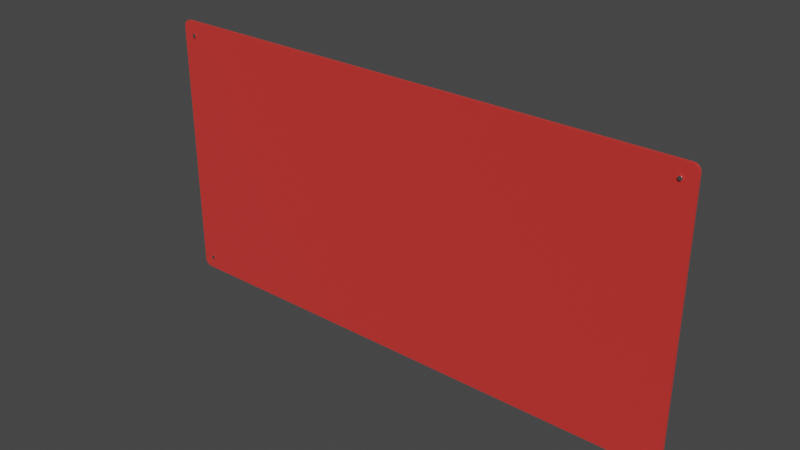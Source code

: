 # Source: display_board.blend  (saved by Blender 3.0.42; exported with 4.5.12 LTS)
import bpy
from mathutils import Matrix  # noqa: F401  (used for matrix-valued properties, if any)

bpy.ops.wm.read_factory_settings(use_empty=True)
scene = bpy.context.scene
scene.name = 'Scene'

# ---- collections
col_collection = bpy.data.collections.new('Collection'); scene.collection.children.link(col_collection)

# ---- materials (node trees are filled in below, after node groups)
mat_display_board = bpy.data.materials.new('display_board')
mat_display_board.use_transparent_shadow = False
mat_matal_screw = bpy.data.materials.new('matal_screw')
mat_matal_screw.use_transparent_shadow = False

# ---- material node trees
mat_display_board.use_nodes = True; mat_display_board.node_tree.nodes.clear()
_N = mat_display_board.node_tree.nodes; _L = mat_display_board.node_tree.links
n0 = _N.new('ShaderNodeBsdfPrincipled'); n0.name = 'Principled BSDF'; n0.location = (10, 300)
n0.distribution = 'GGX'
n0.subsurface_method = 'RANDOM_WALK_SKIN'
n0.inputs[0].default_value = (0.6619, 0.02917, 0.02332, 1.0)
n0.inputs[2].default_value = 1.0
n0.inputs[3].default_value = 1.45
n0.inputs[13].default_value = 0.5748
n0.inputs[27].default_value = (0.0, 0.0, 0.0, 1.0)
n0.inputs[28].default_value = 1.0
n1 = _N.new('ShaderNodeOutputMaterial'); n1.name = 'Material Output'; n1.location = (300, 300)
_L.new(n0.outputs[0], n1.inputs[0])
n1.is_active_output = True
mat_matal_screw.use_nodes = True; mat_matal_screw.node_tree.nodes.clear()
_N = mat_matal_screw.node_tree.nodes; _L = mat_matal_screw.node_tree.links
n0 = _N.new('ShaderNodeBsdfPrincipled'); n0.name = 'Principled BSDF'; n0.location = (10, 300)
n0.distribution = 'GGX'
n0.subsurface_method = 'RANDOM_WALK_SKIN'
n0.inputs[1].default_value = 1.0
n0.inputs[2].default_value = 0.1
n0.inputs[3].default_value = 1.45
n0.inputs[27].default_value = (0.0, 0.0, 0.0, 1.0)
n0.inputs[28].default_value = 1.0
n1 = _N.new('ShaderNodeOutputMaterial'); n1.name = 'Material Output'; n1.location = (300, 300)
_L.new(n0.outputs[0], n1.inputs[0])
n1.is_active_output = True

# ---- world
world_world = bpy.data.worlds.new('World'); scene.world = world_world
world_world.use_nodes = True; world_world.node_tree.nodes.clear()
_N = world_world.node_tree.nodes; _L = world_world.node_tree.links
n0 = _N.new('ShaderNodeOutputWorld'); n0.name = 'World Output'; n0.location = (300, 300)
n1 = _N.new('ShaderNodeBackground'); n1.name = 'Background'; n1.location = (10, 300)
n1.inputs[0].default_value = (0.05088, 0.05088, 0.05088, 1.0)
_L.new(n1.outputs[0], n0.inputs[0])
n0.is_active_output = True
world_world.color = (0.05088, 0.05088, 0.05088)
world_world.use_sun_shadow = False
world_world.sun_shadow_jitter_overblur = 0.0

# ---- meshes
me_cube_001 = bpy.data.meshes.new('Cube.001')
me_cube_001.from_pydata([(-4.0, -0.02, 0.0), (4.0, -0.02, 0.0), (0.0, -0.02, -2.0), (0.0, -0.02, 2.0), (0.0, -0.02, 0.0), (-4.0, -0.02, 1.0), (4.0, -0.02, -1.0), (2.0, -0.02, -2.0), (-2.0, -0.02, 2.0), (-4.0, -0.02, -1.0), (4.0, -0.02, 1.0), (-2.0, -0.02, -2.0), (2.0, -0.02, 2.0), (-2.0, -0.02, 0.0), (2.0, -0.02, 0.0), (0.0, -0.02, -1.0), (0.0, -0.02, 1.0), (2.0, -0.02, 1.0), (2.0, -0.02, -1.0), (-2.0, -0.02, 1.0), (-2.0, -0.02, -1.0), (-4.0, -0.02, -1.9), (-3.9, -0.02, -2.0), (-3.992, -0.02, -1.938), (-3.971, -0.02, -1.971), (-3.938, -0.02, -1.992), (-3.9, -0.02, 2.0), (-4.0, -0.02, 1.9), (-3.938, -0.02, 1.992), (-3.971, -0.02, 1.971), (-3.992, -0.02, 1.938), (-3.9, 0.02, -2.0), (-4.0, 0.02, -1.9), (-3.938, 0.02, -1.992), (-3.971, 0.02, -1.971), (-3.992, 0.02, -1.938), (-4.0, 0.02, 1.9), (-3.9, 0.02, 2.0), (-3.992, 0.02, 1.938), (-3.971, 0.02, 1.971), (-3.938, 0.02, 1.992), (3.9, -0.02, -2.0), (4.0, -0.02, -1.9), (3.938, -0.02, -1.992), (3.971, -0.02, -1.971), (3.992, -0.02, -1.938), (4.0, -0.02, 1.9), (3.9, -0.02, 2.0), (3.992, -0.02, 1.938), (3.971, -0.02, 1.971), (3.938, -0.02, 1.992), (4.0, 0.02, -1.9), (3.9, 0.02, -2.0), (3.992, 0.02, -1.938), (3.971, 0.02, -1.971), (3.938, 0.02, -1.992), (3.9, 0.02, 2.0), (4.0, 0.02, 1.9), (3.938, 0.02, 1.992), (3.971, 0.02, 1.971), (3.992, 0.02, 1.938)], [], [(11, 20, 9, 21, 23, 24, 25, 22), (20, 13, 0, 9), (41, 43, 44, 45, 42, 6, 18, 7), (56, 37, 26, 8, 3, 12, 47), (21, 9, 0, 5, 27, 36, 32), (51, 57, 46, 10, 1, 6, 42), (18, 14, 4, 15), (17, 12, 3, 16), (14, 17, 16, 4), (1, 10, 17, 14), (7, 18, 15, 2), (10, 46, 48, 49, 50, 47, 12, 17), (6, 1, 14, 18), (13, 19, 5, 0), (4, 16, 19, 13), (16, 3, 8, 19), (19, 8, 26, 28, 29, 30, 27, 5), (2, 15, 20, 11), (15, 4, 13, 20), (31, 22, 25, 33), (33, 25, 24, 34), (34, 24, 23, 35), (35, 23, 21, 32), (26, 37, 40, 28), (28, 40, 39, 29), (29, 39, 38, 30), (30, 38, 36, 27), (41, 52, 55, 43), (43, 55, 54, 44), (44, 54, 53, 45), (45, 53, 51, 42), (56, 47, 50, 58), (58, 50, 49, 59), (59, 49, 48, 60), (60, 48, 46, 57), (31, 52, 41, 7, 2, 11, 22)])
_uv = me_cube_001.uv_layers.new(name='UVMap')
_uv.uv.foreach_set('vector', [0.375, 0.9375, 0.4375, 0.9375, 0.4375, 1.0, 0.3813, 1.0, 0.3789, 0.9998, 0.3768, 0.9991, 0.3755, 0.9981, 0.375, 0.9969, 0.4375, 0.9375, 0.5, 0.9375, 0.5, 1.0, 0.4375, 1.0, 0.375, 0.7531, 0.3755, 0.7519, 0.3768, 0.7509, 0.3789, 0.7502, 0.3812, 0.75, 0.4375, 0.75, 0.4375, 0.8125, 0.375, 0.8125, 0.6281, 0.5, 0.8719, 0.5, 0.8719, 0.75, 0.8125, 0.75, 0.75, 0.75, 0.6875, 0.75, 0.6281, 0.75, 0.3812, 0.0, 0.4375, 0.0, 0.5, 0.0, 0.5625, 0.0, 0.6187, 0.0, 0.6188, 0.25, 0.3813, 0.25, 0.3813, 0.5, 0.6188, 0.5, 0.6187, 0.75, 0.5625, 0.75, 0.5, 0.75, 0.4375, 0.75, 0.3813, 0.75, 0.4375, 0.8125, 0.5, 0.8125, 0.5, 0.875, 0.4375, 0.875, 0.5625, 0.8125, 0.625, 0.8125, 0.625, 0.875, 0.5625, 0.875, 0.5, 0.8125, 0.5625, 0.8125, 0.5625, 0.875, 0.5, 0.875, 0.5, 0.75, 0.5625, 0.75, 0.5625, 0.8125, 0.5, 0.8125, 0.375, 0.8125, 0.4375, 0.8125, 0.4375, 0.875, 0.375, 0.875, 0.5625, 0.75, 0.6187, 0.75, 0.6211, 0.7502, 0.6232, 0.7509, 0.6245, 0.7519, 0.625, 0.7531, 0.625, 0.8125, 0.5625, 0.8125, 0.4375, 0.75, 0.5, 0.75, 0.5, 0.8125, 0.4375, 0.8125, 0.5, 0.9375, 0.5625, 0.9375, 0.5625, 1.0, 0.5, 1.0, 0.5, 0.875, 0.5625, 0.875, 0.5625, 0.9375, 0.5, 0.9375, 0.5625, 0.875, 0.625, 0.875, 0.625, 0.9375, 0.5625, 0.9375, 0.5625, 0.9375, 0.625, 0.9375, 0.625, 0.9969, 0.6245, 0.9981, 0.6232, 0.9991, 0.6211, 0.9998, 0.6187, 1.0, 0.5625, 1.0, 0.375, 0.875, 0.4375, 0.875, 0.4375, 0.9375, 0.375, 0.9375, 0.4375, 0.875, 0.5, 0.875, 0.5, 0.9375, 0.4375, 0.9375, 0.1281, 0.5, 0.1281, 0.75, 0.1269, 0.75, 0.1269, 0.5, 0.1269, 0.5, 0.1269, 0.75, 0.125, 0.75, 0.125, 0.5, 0.375, 0.25, 0.375, 0.0, 0.3789, 0.0, 0.3789, 0.25, 0.3789, 0.25, 0.3789, 0.0, 0.3812, 0.0, 0.3813, 0.25, 0.8719, 0.75, 0.8719, 0.5, 0.8731, 0.5, 0.8731, 0.75, 0.8731, 0.75, 0.8731, 0.5, 0.875, 0.5, 0.875, 0.75, 0.625, 0.0, 0.625, 0.25, 0.6211, 0.25, 0.6211, 0.0, 0.6211, 0.0, 0.6211, 0.25, 0.6188, 0.25, 0.6187, 0.0, 0.3719, 0.75, 0.3719, 0.5, 0.3731, 0.5, 0.3731, 0.75, 0.3731, 0.75, 0.3731, 0.5, 0.375, 0.5, 0.375, 0.75, 0.375, 0.75, 0.375, 0.5, 0.3789, 0.5, 0.3789, 0.75, 0.3789, 0.75, 0.3789, 0.5, 0.3813, 0.5, 0.3813, 0.75, 0.6281, 0.5, 0.6281, 0.75, 0.6269, 0.75, 0.6269, 0.5, 0.6269, 0.5, 0.6269, 0.75, 0.625, 0.75, 0.625, 0.5, 0.625, 0.5, 0.625, 0.75, 0.6211, 0.75, 0.6211, 0.5, 0.6211, 0.5, 0.6211, 0.75, 0.6187, 0.75, 0.6188, 0.5, 0.1281, 0.5, 0.3719, 0.5, 0.3719, 0.75, 0.3125, 0.75, 0.25, 0.75, 0.1875, 0.75, 0.1281, 0.75])
me_cube_001.materials.append(mat_display_board)
me_cube_001.materials.append(mat_matal_screw)
me_cube_001.use_remesh_fix_poles = True
me_cube_001.use_remesh_preserve_attributes = False
me_cube_001.update()
me_bolt_002 = bpy.data.meshes.new('Bolt.002')
me_bolt_002.from_pydata([(8.539e-05, 0.0004944, 2.465), (0.4745, 2.691, 2.465), (-1.439e-06, 2.733, 2.465), (-1.439e-06, 0.000502, 2.465), (0.0001696, 0.0004718, 2.465), (0.9347, 2.568, 2.465), (0.0002486, 0.000435, 2.465), (1.366, 2.367, 2.465), (0.4849, 2.75, 2.406), (-1.439e-06, 2.75, 2.448), (1.001, 2.75, 2.272), (1.588, 2.75, 2.023), (0.4849, 2.75, 2.023), (-1.439e-06, 2.75, 2.023), (1.001, 2.75, 2.023), (0.4849, 2.75, -0.0002003), (-1.439e-06, 2.75, -0.0002003), (1.001, 2.75, -0.0002003), (1.588, 2.75, -0.0002003), (-1.439e-06, 2.75, -0.01739), (-0.4745, 2.691, 2.465), (-8.826e-05, 0.0004944, 2.465), (-0.9347, 2.568, 2.465), (-0.0001724, 0.0004718, 2.465), (-1.366, 2.367, 2.465), (-0.0002514, 0.000435, 2.465), (-0.4849, 2.75, 2.406), (-1.001, 2.75, 2.272), (-1.588, 2.75, 2.023), (-0.4849, 2.75, 2.023), (-1.001, 2.75, 2.023), (-0.4849, 2.75, -0.0002003), (-1.001, 2.75, -0.0002003), (-1.588, 2.75, -0.0002003), (-0.0003845, 0.0003234, 2.465), (-2.093, 1.757, 2.465), (-2.367, 1.366, 2.465), (-0.0004345, 0.000252, 2.465), (-1.757, 2.093, 2.465), (-2.139, 1.795, 2.406), (-2.382, 1.375, 2.448), (-1.881, 2.242, 2.272), (-2.139, 1.795, 2.023), (-2.382, 1.375, 2.023), (-1.881, 2.242, 2.023), (-2.139, 1.795, -0.0002003), (-2.382, 1.375, -0.0002003), (-1.881, 2.242, -0.0002003), (-2.382, 1.375, -0.01739), (-2.568, 0.9347, 2.465), (-0.0004713, 0.000173, 2.465), (-2.691, 0.4745, 2.465), (-0.0004938, 8.88e-05, 2.465), (-2.733, 1.852e-06, 2.465), (-0.0005014, 1.971e-06, 2.465), (-2.624, 0.9551, 2.406), (-2.882, 0.5082, 2.272), (-3.175, 1.733e-06, 2.023), (-2.624, 0.9551, 2.023), (-2.882, 0.5082, 2.023), (-2.624, 0.9551, -0.0002003), (-2.882, 0.5082, -0.0002003), (-3.175, 1.733e-06, -0.0002003), (-0.0004713, -0.000169, 2.465), (-2.568, -0.9347, 2.465), (-2.367, -1.366, 2.465), (-0.0004345, -0.000248, 2.465), (-0.0004938, -8.485e-05, 2.465), (-2.691, -0.4745, 2.465), (-2.624, -0.9551, 2.406), (-2.382, -1.375, 2.448), (-2.882, -0.5082, 2.272), (-2.624, -0.9551, 2.023), (-2.382, -1.375, 2.023), (-2.882, -0.5082, 2.023), (-2.624, -0.9551, -0.0002003), (-2.382, -1.375, -0.0002003), (-2.882, -0.5082, -0.0002003), (-2.382, -1.375, -0.01739), (-2.093, -1.757, 2.465), (-0.0003845, -0.0003194, 2.465), (-1.757, -2.093, 2.465), (-0.0003228, -0.0003811, 2.465), (-1.366, -2.367, 2.465), (-2.139, -1.795, 2.406), (-1.881, -2.242, 2.272), (-1.588, -2.75, 2.023), (-2.139, -1.795, 2.023), (-1.881, -2.242, 2.023), (-2.139, -1.795, -0.0002003), (-1.881, -2.242, -0.0002003), (-1.588, -2.75, -0.0002003), (-8.826e-05, -0.0004904, 2.465), (-0.4745, -2.691, 2.465), (-1.678e-06, -2.733, 2.465), (-1.439e-06, -0.000498, 2.465), (-0.0001724, -0.0004679, 2.465), (-0.9347, -2.568, 2.465), (-0.4849, -2.75, 2.406), (-1.679e-06, -2.75, 2.448), (-1.001, -2.75, 2.272), (-0.4849, -2.75, 2.023), (-1.679e-06, -2.75, 2.023), (-1.001, -2.75, 2.023), (-0.4849, -2.75, -0.0002003), (-1.679e-06, -2.75, -0.0002003), (-1.001, -2.75, -0.0002003), (-1.679e-06, -2.75, -0.01739), (0.4745, -2.691, 2.465), (8.539e-05, -0.0004904, 2.465), (0.9347, -2.568, 2.465), (0.0001696, -0.0004679, 2.465), (1.366, -2.367, 2.465), (0.0002486, -0.000431, 2.465), (0.4849, -2.75, 2.406), (1.001, -2.75, 2.272), (1.588, -2.75, 2.023), (0.4849, -2.75, 2.023), (1.001, -2.75, 2.023), (0.4849, -2.75, -0.0002003), (1.001, -2.75, -0.0002003), (1.588, -2.75, -0.0002003), (0.0003816, -0.0003194, 2.465), (2.093, -1.757, 2.465), (2.367, -1.366, 2.465), (0.0004316, -0.000248, 2.465), (0.00032, -0.0003811, 2.465), (1.757, -2.093, 2.465), (2.139, -1.795, 2.406), (2.382, -1.375, 2.448), (1.881, -2.242, 2.272), (2.139, -1.795, 2.023), (2.382, -1.375, 2.023), (1.881, -2.242, 2.023), (2.139, -1.795, -0.0002003), (2.382, -1.375, -0.0002003), (1.881, -2.242, -0.0002003), (2.382, -1.375, -0.01739), (2.568, -0.9347, 2.465), (0.0004684, -0.000169, 2.465), (2.691, -0.4745, 2.465), (0.000491, -8.485e-05, 2.465), (2.733, 2.329e-06, 2.465), (0.0004986, 1.971e-06, 2.465), (2.624, -0.9551, 2.406), (2.882, -0.5082, 2.272), (3.175, 2.448e-06, 2.023), (2.624, -0.9551, 2.023), (2.882, -0.5082, 2.023), (2.624, -0.9551, -0.0002003), (2.882, -0.5082, -0.0002003), (3.175, 2.448e-06, -0.0002003), (0.0004684, 0.000173, 2.465), (2.568, 0.9347, 2.465), (2.367, 1.366, 2.465), (0.0004316, 0.000252, 2.465), (0.000491, 8.88e-05, 2.465), (2.691, 0.4745, 2.465), (2.624, 0.9551, 2.406), (2.382, 1.375, 2.448), (2.882, 0.5082, 2.272), (2.624, 0.9551, 2.023), (2.382, 1.375, 2.023), (2.882, 0.5082, 2.023), (2.624, 0.9551, -0.0002003), (2.382, 1.375, -0.0002003), (2.882, 0.5082, -0.0002003), (2.382, 1.375, -0.01739), (2.093, 1.757, 2.465), (0.0003816, 0.0003234, 2.465), (1.757, 2.093, 2.465), (2.139, 1.795, 2.406), (1.881, 2.242, 2.272), (2.139, 1.795, 2.023), (1.881, 2.242, 2.023), (2.139, 1.795, -0.0002003), (1.881, 2.242, -0.0002003)], [(16, 19), (46, 48), (135, 137), (76, 78), (165, 167), (105, 107)], [(0, 1, 2, 3), (4, 5, 1, 0), (6, 7, 5, 4), (1, 8, 9, 2), (5, 10, 8, 1), (7, 11, 10, 5), (8, 12, 13, 9), (10, 14, 12, 8), (11, 14, 10), (12, 15, 16, 13), (14, 17, 15, 12), (11, 18, 17, 14), (3, 2, 20, 21), (21, 20, 22, 23), (23, 22, 24, 25), (2, 9, 26, 20), (20, 26, 27, 22), (22, 27, 28, 24), (9, 13, 29, 26), (26, 29, 30, 27), (27, 30, 28), (13, 16, 31, 29), (29, 31, 32, 30), (30, 32, 33, 28), (34, 35, 36, 37), (25, 38, 35, 34), (25, 24, 38), (35, 39, 40, 36), (38, 41, 39, 35), (24, 28, 41, 38), (39, 42, 43, 40), (41, 44, 42, 39), (28, 44, 41), (42, 45, 46, 43), (44, 47, 45, 42), (28, 33, 47, 44), (37, 36, 49, 50), (50, 49, 51, 52), (52, 51, 53, 54), (36, 40, 55, 49), (49, 55, 56, 51), (51, 56, 57, 53), (40, 43, 58, 55), (55, 58, 59, 56), (56, 59, 57), (43, 46, 60, 58), (58, 60, 61, 59), (59, 61, 62, 57), (63, 64, 65, 66), (67, 68, 64, 63), (54, 53, 68, 67), (64, 69, 70, 65), (68, 71, 69, 64), (53, 57, 71, 68), (69, 72, 73, 70), (71, 74, 72, 69), (57, 74, 71), (72, 75, 76, 73), (74, 77, 75, 72), (57, 62, 77, 74), (66, 65, 79, 80), (80, 79, 81, 82), (82, 81, 83), (65, 70, 84, 79), (79, 84, 85, 81), (81, 85, 86, 83), (70, 73, 87, 84), (84, 87, 88, 85), (85, 88, 86), (73, 76, 89, 87), (87, 89, 90, 88), (88, 90, 91, 86), (92, 93, 94, 95), (96, 97, 93, 92), (82, 83, 97, 96), (93, 98, 99, 94), (97, 100, 98, 93), (83, 86, 100, 97), (98, 101, 102, 99), (100, 103, 101, 98), (86, 103, 100), (101, 104, 105, 102), (103, 106, 104, 101), (86, 91, 106, 103), (95, 94, 108, 109), (109, 108, 110, 111), (111, 110, 112, 113), (94, 99, 114, 108), (108, 114, 115, 110), (110, 115, 116, 112), (99, 102, 117, 114), (114, 117, 118, 115), (115, 118, 116), (102, 105, 119, 117), (117, 119, 120, 118), (118, 120, 121, 116), (122, 123, 124, 125), (126, 127, 123, 122), (126, 112, 127), (123, 128, 129, 124), (127, 130, 128, 123), (112, 116, 130, 127), (128, 131, 132, 129), (130, 133, 131, 128), (116, 133, 130), (131, 134, 135, 132), (133, 136, 134, 131), (116, 121, 136, 133), (125, 124, 138, 139), (139, 138, 140, 141), (141, 140, 142, 143), (124, 129, 144, 138), (138, 144, 145, 140), (140, 145, 146, 142), (129, 132, 147, 144), (144, 147, 148, 145), (145, 148, 146), (132, 135, 149, 147), (147, 149, 150, 148), (148, 150, 151, 146), (152, 153, 154, 155), (156, 157, 153, 152), (143, 142, 157, 156), (153, 158, 159, 154), (157, 160, 158, 153), (142, 146, 160, 157), (158, 161, 162, 159), (146, 163, 160), (161, 164, 165, 162), (146, 151, 166, 163), (155, 154, 168, 169), (169, 168, 170, 6), (6, 170, 7), (168, 171, 172, 170), (170, 172, 11, 7), (159, 162, 173, 171), (171, 173, 174, 172), (172, 174, 11), (162, 165, 175, 173), (173, 175, 176, 174), (174, 176, 18, 11), (171, 168, 154, 159), (161, 158, 160, 163), (166, 164, 161, 163)])
me_bolt_002.materials.append(mat_matal_screw)
me_bolt_002.use_remesh_fix_poles = True
me_bolt_002.use_remesh_preserve_attributes = False
me_bolt_002.update()
me_bolt_038 = bpy.data.meshes.new('Bolt.038')
me_bolt_038.from_pydata([(8.539e-05, 0.0004944, 2.465), (0.4745, 2.691, 2.465), (-1.439e-06, 2.733, 2.465), (-1.439e-06, 0.000502, 2.465), (0.0001696, 0.0004718, 2.465), (0.9347, 2.568, 2.465), (0.0002486, 0.000435, 2.465), (1.366, 2.367, 2.465), (0.4849, 2.75, 2.406), (-1.439e-06, 2.75, 2.448), (1.001, 2.75, 2.272), (1.588, 2.75, 2.023), (0.4849, 2.75, 2.023), (-1.439e-06, 2.75, 2.023), (1.001, 2.75, 2.023), (0.4849, 2.75, -0.0002003), (-1.439e-06, 2.75, -0.0002003), (1.001, 2.75, -0.0002003), (1.588, 2.75, -0.0002003), (-1.439e-06, 2.75, -0.01739), (-0.4745, 2.691, 2.465), (-8.826e-05, 0.0004944, 2.465), (-0.9347, 2.568, 2.465), (-0.0001724, 0.0004718, 2.465), (-1.366, 2.367, 2.465), (-0.0002514, 0.000435, 2.465), (-0.4849, 2.75, 2.406), (-1.001, 2.75, 2.272), (-1.588, 2.75, 2.023), (-0.4849, 2.75, 2.023), (-1.001, 2.75, 2.023), (-0.4849, 2.75, -0.0002003), (-1.001, 2.75, -0.0002003), (-1.588, 2.75, -0.0002003), (-0.0003845, 0.0003234, 2.465), (-2.093, 1.757, 2.465), (-2.367, 1.366, 2.465), (-0.0004345, 0.000252, 2.465), (-1.757, 2.093, 2.465), (-2.139, 1.795, 2.406), (-2.382, 1.375, 2.448), (-1.881, 2.242, 2.272), (-2.139, 1.795, 2.023), (-2.382, 1.375, 2.023), (-1.881, 2.242, 2.023), (-2.139, 1.795, -0.0002003), (-2.382, 1.375, -0.0002003), (-1.881, 2.242, -0.0002003), (-2.382, 1.375, -0.01739), (-2.568, 0.9347, 2.465), (-0.0004713, 0.000173, 2.465), (-2.691, 0.4745, 2.465), (-0.0004938, 8.88e-05, 2.465), (-2.733, 1.852e-06, 2.465), (-0.0005014, 1.971e-06, 2.465), (-2.624, 0.9551, 2.406), (-2.882, 0.5082, 2.272), (-3.175, 1.733e-06, 2.023), (-2.624, 0.9551, 2.023), (-2.882, 0.5082, 2.023), (-2.624, 0.9551, -0.0002003), (-2.882, 0.5082, -0.0002003), (-3.175, 1.733e-06, -0.0002003), (-0.0004713, -0.000169, 2.465), (-2.568, -0.9347, 2.465), (-2.367, -1.366, 2.465), (-0.0004345, -0.000248, 2.465), (-0.0004938, -8.485e-05, 2.465), (-2.691, -0.4745, 2.465), (-2.624, -0.9551, 2.406), (-2.382, -1.375, 2.448), (-2.882, -0.5082, 2.272), (-2.624, -0.9551, 2.023), (-2.382, -1.375, 2.023), (-2.882, -0.5082, 2.023), (-2.624, -0.9551, -0.0002003), (-2.382, -1.375, -0.0002003), (-2.882, -0.5082, -0.0002003), (-2.382, -1.375, -0.01739), (-2.093, -1.757, 2.465), (-0.0003845, -0.0003194, 2.465), (-1.757, -2.093, 2.465), (-0.0003228, -0.0003811, 2.465), (-1.366, -2.367, 2.465), (-2.139, -1.795, 2.406), (-1.881, -2.242, 2.272), (-1.588, -2.75, 2.023), (-2.139, -1.795, 2.023), (-1.881, -2.242, 2.023), (-2.139, -1.795, -0.0002003), (-1.881, -2.242, -0.0002003), (-1.588, -2.75, -0.0002003), (-8.826e-05, -0.0004904, 2.465), (-0.4745, -2.691, 2.465), (-1.678e-06, -2.733, 2.465), (-1.439e-06, -0.000498, 2.465), (-0.0001724, -0.0004679, 2.465), (-0.9347, -2.568, 2.465), (-0.4849, -2.75, 2.406), (-1.679e-06, -2.75, 2.448), (-1.001, -2.75, 2.272), (-0.4849, -2.75, 2.023), (-1.679e-06, -2.75, 2.023), (-1.001, -2.75, 2.023), (-0.4849, -2.75, -0.0002003), (-1.679e-06, -2.75, -0.0002003), (-1.001, -2.75, -0.0002003), (-1.679e-06, -2.75, -0.01739), (0.4745, -2.691, 2.465), (8.539e-05, -0.0004904, 2.465), (0.9347, -2.568, 2.465), (0.0001696, -0.0004679, 2.465), (1.366, -2.367, 2.465), (0.0002486, -0.000431, 2.465), (0.4849, -2.75, 2.406), (1.001, -2.75, 2.272), (1.588, -2.75, 2.023), (0.4849, -2.75, 2.023), (1.001, -2.75, 2.023), (0.4849, -2.75, -0.0002003), (1.001, -2.75, -0.0002003), (1.588, -2.75, -0.0002003), (0.0003816, -0.0003194, 2.465), (2.093, -1.757, 2.465), (2.367, -1.366, 2.465), (0.0004316, -0.000248, 2.465), (0.00032, -0.0003811, 2.465), (1.757, -2.093, 2.465), (2.139, -1.795, 2.406), (2.382, -1.375, 2.448), (1.881, -2.242, 2.272), (2.139, -1.795, 2.023), (2.382, -1.375, 2.023), (1.881, -2.242, 2.023), (2.139, -1.795, -0.0002003), (2.382, -1.375, -0.0002003), (1.881, -2.242, -0.0002003), (2.382, -1.375, -0.01739), (2.568, -0.9347, 2.465), (0.0004684, -0.000169, 2.465), (2.691, -0.4745, 2.465), (0.000491, -8.485e-05, 2.465), (2.733, 2.329e-06, 2.465), (0.0004986, 1.971e-06, 2.465), (2.624, -0.9551, 2.406), (2.882, -0.5082, 2.272), (3.175, 2.448e-06, 2.023), (2.624, -0.9551, 2.023), (2.882, -0.5082, 2.023), (2.624, -0.9551, -0.0002003), (2.882, -0.5082, -0.0002003), (3.175, 2.448e-06, -0.0002003), (0.0004684, 0.000173, 2.465), (2.568, 0.9347, 2.465), (2.367, 1.366, 2.465), (0.0004316, 0.000252, 2.465), (0.000491, 8.88e-05, 2.465), (2.691, 0.4745, 2.465), (2.624, 0.9551, 2.406), (2.382, 1.375, 2.448), (2.882, 0.5082, 2.272), (2.624, 0.9551, 2.023), (2.382, 1.375, 2.023), (2.882, 0.5082, 2.023), (2.624, 0.9551, -0.0002003), (2.382, 1.375, -0.0002003), (2.882, 0.5082, -0.0002003), (2.382, 1.375, -0.01739), (2.093, 1.757, 2.465), (0.0003816, 0.0003234, 2.465), (1.757, 2.093, 2.465), (2.139, 1.795, 2.406), (1.881, 2.242, 2.272), (2.139, 1.795, 2.023), (1.881, 2.242, 2.023), (2.139, 1.795, -0.0002003), (1.881, 2.242, -0.0002003)], [(16, 19), (46, 48), (135, 137), (76, 78), (165, 167), (105, 107)], [(0, 1, 2, 3), (4, 5, 1, 0), (6, 7, 5, 4), (1, 8, 9, 2), (5, 10, 8, 1), (7, 11, 10, 5), (8, 12, 13, 9), (10, 14, 12, 8), (11, 14, 10), (12, 15, 16, 13), (14, 17, 15, 12), (11, 18, 17, 14), (3, 2, 20, 21), (21, 20, 22, 23), (23, 22, 24, 25), (2, 9, 26, 20), (20, 26, 27, 22), (22, 27, 28, 24), (9, 13, 29, 26), (26, 29, 30, 27), (27, 30, 28), (13, 16, 31, 29), (29, 31, 32, 30), (30, 32, 33, 28), (34, 35, 36, 37), (25, 38, 35, 34), (25, 24, 38), (35, 39, 40, 36), (38, 41, 39, 35), (24, 28, 41, 38), (39, 42, 43, 40), (41, 44, 42, 39), (28, 44, 41), (42, 45, 46, 43), (44, 47, 45, 42), (28, 33, 47, 44), (37, 36, 49, 50), (50, 49, 51, 52), (52, 51, 53, 54), (36, 40, 55, 49), (49, 55, 56, 51), (51, 56, 57, 53), (40, 43, 58, 55), (55, 58, 59, 56), (56, 59, 57), (43, 46, 60, 58), (58, 60, 61, 59), (59, 61, 62, 57), (63, 64, 65, 66), (67, 68, 64, 63), (54, 53, 68, 67), (64, 69, 70, 65), (68, 71, 69, 64), (53, 57, 71, 68), (69, 72, 73, 70), (71, 74, 72, 69), (57, 74, 71), (72, 75, 76, 73), (74, 77, 75, 72), (57, 62, 77, 74), (66, 65, 79, 80), (80, 79, 81, 82), (82, 81, 83), (65, 70, 84, 79), (79, 84, 85, 81), (81, 85, 86, 83), (70, 73, 87, 84), (84, 87, 88, 85), (85, 88, 86), (73, 76, 89, 87), (87, 89, 90, 88), (88, 90, 91, 86), (92, 93, 94, 95), (96, 97, 93, 92), (82, 83, 97, 96), (93, 98, 99, 94), (97, 100, 98, 93), (83, 86, 100, 97), (98, 101, 102, 99), (100, 103, 101, 98), (86, 103, 100), (101, 104, 105, 102), (103, 106, 104, 101), (86, 91, 106, 103), (95, 94, 108, 109), (109, 108, 110, 111), (111, 110, 112, 113), (94, 99, 114, 108), (108, 114, 115, 110), (110, 115, 116, 112), (99, 102, 117, 114), (114, 117, 118, 115), (115, 118, 116), (102, 105, 119, 117), (117, 119, 120, 118), (118, 120, 121, 116), (122, 123, 124, 125), (126, 127, 123, 122), (126, 112, 127), (123, 128, 129, 124), (127, 130, 128, 123), (112, 116, 130, 127), (128, 131, 132, 129), (130, 133, 131, 128), (116, 133, 130), (131, 134, 135, 132), (133, 136, 134, 131), (116, 121, 136, 133), (125, 124, 138, 139), (139, 138, 140, 141), (141, 140, 142, 143), (124, 129, 144, 138), (138, 144, 145, 140), (140, 145, 146, 142), (129, 132, 147, 144), (144, 147, 148, 145), (145, 148, 146), (132, 135, 149, 147), (147, 149, 150, 148), (148, 150, 151, 146), (152, 153, 154, 155), (156, 157, 153, 152), (143, 142, 157, 156), (153, 158, 159, 154), (157, 160, 158, 153), (142, 146, 160, 157), (158, 161, 162, 159), (146, 163, 160), (161, 164, 165, 162), (146, 151, 166, 163), (155, 154, 168, 169), (169, 168, 170, 6), (6, 170, 7), (168, 171, 172, 170), (170, 172, 11, 7), (159, 162, 173, 171), (171, 173, 174, 172), (172, 174, 11), (162, 165, 175, 173), (173, 175, 176, 174), (174, 176, 18, 11), (171, 168, 154, 159), (161, 158, 160, 163), (166, 164, 161, 163)])
me_bolt_038.materials.append(mat_matal_screw)
me_bolt_038.use_remesh_fix_poles = True
me_bolt_038.use_remesh_preserve_attributes = False
me_bolt_038.update()
me_bolt_039 = bpy.data.meshes.new('Bolt.039')
me_bolt_039.from_pydata([(8.539e-05, 0.0004944, 2.465), (0.4745, 2.691, 2.465), (-1.439e-06, 2.733, 2.465), (-1.439e-06, 0.000502, 2.465), (0.0001696, 0.0004718, 2.465), (0.9347, 2.568, 2.465), (0.0002486, 0.000435, 2.465), (1.366, 2.367, 2.465), (0.4849, 2.75, 2.406), (-1.439e-06, 2.75, 2.448), (1.001, 2.75, 2.272), (1.588, 2.75, 2.023), (0.4849, 2.75, 2.023), (-1.439e-06, 2.75, 2.023), (1.001, 2.75, 2.023), (0.4849, 2.75, -0.0002003), (-1.439e-06, 2.75, -0.0002003), (1.001, 2.75, -0.0002003), (1.588, 2.75, -0.0002003), (-1.439e-06, 2.75, -0.01739), (-0.4745, 2.691, 2.465), (-8.826e-05, 0.0004944, 2.465), (-0.9347, 2.568, 2.465), (-0.0001724, 0.0004718, 2.465), (-1.366, 2.367, 2.465), (-0.0002514, 0.000435, 2.465), (-0.4849, 2.75, 2.406), (-1.001, 2.75, 2.272), (-1.588, 2.75, 2.023), (-0.4849, 2.75, 2.023), (-1.001, 2.75, 2.023), (-0.4849, 2.75, -0.0002003), (-1.001, 2.75, -0.0002003), (-1.588, 2.75, -0.0002003), (-0.0003845, 0.0003234, 2.465), (-2.093, 1.757, 2.465), (-2.367, 1.366, 2.465), (-0.0004345, 0.000252, 2.465), (-1.757, 2.093, 2.465), (-2.139, 1.795, 2.406), (-2.382, 1.375, 2.448), (-1.881, 2.242, 2.272), (-2.139, 1.795, 2.023), (-2.382, 1.375, 2.023), (-1.881, 2.242, 2.023), (-2.139, 1.795, -0.0002003), (-2.382, 1.375, -0.0002003), (-1.881, 2.242, -0.0002003), (-2.382, 1.375, -0.01739), (-2.568, 0.9347, 2.465), (-0.0004713, 0.000173, 2.465), (-2.691, 0.4745, 2.465), (-0.0004938, 8.88e-05, 2.465), (-2.733, 1.852e-06, 2.465), (-0.0005014, 1.971e-06, 2.465), (-2.624, 0.9551, 2.406), (-2.882, 0.5082, 2.272), (-3.175, 1.733e-06, 2.023), (-2.624, 0.9551, 2.023), (-2.882, 0.5082, 2.023), (-2.624, 0.9551, -0.0002003), (-2.882, 0.5082, -0.0002003), (-3.175, 1.733e-06, -0.0002003), (-0.0004713, -0.000169, 2.465), (-2.568, -0.9347, 2.465), (-2.367, -1.366, 2.465), (-0.0004345, -0.000248, 2.465), (-0.0004938, -8.485e-05, 2.465), (-2.691, -0.4745, 2.465), (-2.624, -0.9551, 2.406), (-2.382, -1.375, 2.448), (-2.882, -0.5082, 2.272), (-2.624, -0.9551, 2.023), (-2.382, -1.375, 2.023), (-2.882, -0.5082, 2.023), (-2.624, -0.9551, -0.0002003), (-2.382, -1.375, -0.0002003), (-2.882, -0.5082, -0.0002003), (-2.382, -1.375, -0.01739), (-2.093, -1.757, 2.465), (-0.0003845, -0.0003194, 2.465), (-1.757, -2.093, 2.465), (-0.0003228, -0.0003811, 2.465), (-1.366, -2.367, 2.465), (-2.139, -1.795, 2.406), (-1.881, -2.242, 2.272), (-1.588, -2.75, 2.023), (-2.139, -1.795, 2.023), (-1.881, -2.242, 2.023), (-2.139, -1.795, -0.0002003), (-1.881, -2.242, -0.0002003), (-1.588, -2.75, -0.0002003), (-8.826e-05, -0.0004904, 2.465), (-0.4745, -2.691, 2.465), (-1.678e-06, -2.733, 2.465), (-1.439e-06, -0.000498, 2.465), (-0.0001724, -0.0004679, 2.465), (-0.9347, -2.568, 2.465), (-0.4849, -2.75, 2.406), (-1.679e-06, -2.75, 2.448), (-1.001, -2.75, 2.272), (-0.4849, -2.75, 2.023), (-1.679e-06, -2.75, 2.023), (-1.001, -2.75, 2.023), (-0.4849, -2.75, -0.0002003), (-1.679e-06, -2.75, -0.0002003), (-1.001, -2.75, -0.0002003), (-1.679e-06, -2.75, -0.01739), (0.4745, -2.691, 2.465), (8.539e-05, -0.0004904, 2.465), (0.9347, -2.568, 2.465), (0.0001696, -0.0004679, 2.465), (1.366, -2.367, 2.465), (0.0002486, -0.000431, 2.465), (0.4849, -2.75, 2.406), (1.001, -2.75, 2.272), (1.588, -2.75, 2.023), (0.4849, -2.75, 2.023), (1.001, -2.75, 2.023), (0.4849, -2.75, -0.0002003), (1.001, -2.75, -0.0002003), (1.588, -2.75, -0.0002003), (0.0003816, -0.0003194, 2.465), (2.093, -1.757, 2.465), (2.367, -1.366, 2.465), (0.0004316, -0.000248, 2.465), (0.00032, -0.0003811, 2.465), (1.757, -2.093, 2.465), (2.139, -1.795, 2.406), (2.382, -1.375, 2.448), (1.881, -2.242, 2.272), (2.139, -1.795, 2.023), (2.382, -1.375, 2.023), (1.881, -2.242, 2.023), (2.139, -1.795, -0.0002003), (2.382, -1.375, -0.0002003), (1.881, -2.242, -0.0002003), (2.382, -1.375, -0.01739), (2.568, -0.9347, 2.465), (0.0004684, -0.000169, 2.465), (2.691, -0.4745, 2.465), (0.000491, -8.485e-05, 2.465), (2.733, 2.329e-06, 2.465), (0.0004986, 1.971e-06, 2.465), (2.624, -0.9551, 2.406), (2.882, -0.5082, 2.272), (3.175, 2.448e-06, 2.023), (2.624, -0.9551, 2.023), (2.882, -0.5082, 2.023), (2.624, -0.9551, -0.0002003), (2.882, -0.5082, -0.0002003), (3.175, 2.448e-06, -0.0002003), (0.0004684, 0.000173, 2.465), (2.568, 0.9347, 2.465), (2.367, 1.366, 2.465), (0.0004316, 0.000252, 2.465), (0.000491, 8.88e-05, 2.465), (2.691, 0.4745, 2.465), (2.624, 0.9551, 2.406), (2.382, 1.375, 2.448), (2.882, 0.5082, 2.272), (2.624, 0.9551, 2.023), (2.382, 1.375, 2.023), (2.882, 0.5082, 2.023), (2.624, 0.9551, -0.0002003), (2.382, 1.375, -0.0002003), (2.882, 0.5082, -0.0002003), (2.382, 1.375, -0.01739), (2.093, 1.757, 2.465), (0.0003816, 0.0003234, 2.465), (1.757, 2.093, 2.465), (2.139, 1.795, 2.406), (1.881, 2.242, 2.272), (2.139, 1.795, 2.023), (1.881, 2.242, 2.023), (2.139, 1.795, -0.0002003), (1.881, 2.242, -0.0002003)], [(16, 19), (46, 48), (135, 137), (76, 78), (165, 167), (105, 107)], [(0, 1, 2, 3), (4, 5, 1, 0), (6, 7, 5, 4), (1, 8, 9, 2), (5, 10, 8, 1), (7, 11, 10, 5), (8, 12, 13, 9), (10, 14, 12, 8), (11, 14, 10), (12, 15, 16, 13), (14, 17, 15, 12), (11, 18, 17, 14), (3, 2, 20, 21), (21, 20, 22, 23), (23, 22, 24, 25), (2, 9, 26, 20), (20, 26, 27, 22), (22, 27, 28, 24), (9, 13, 29, 26), (26, 29, 30, 27), (27, 30, 28), (13, 16, 31, 29), (29, 31, 32, 30), (30, 32, 33, 28), (34, 35, 36, 37), (25, 38, 35, 34), (25, 24, 38), (35, 39, 40, 36), (38, 41, 39, 35), (24, 28, 41, 38), (39, 42, 43, 40), (41, 44, 42, 39), (28, 44, 41), (42, 45, 46, 43), (44, 47, 45, 42), (28, 33, 47, 44), (37, 36, 49, 50), (50, 49, 51, 52), (52, 51, 53, 54), (36, 40, 55, 49), (49, 55, 56, 51), (51, 56, 57, 53), (40, 43, 58, 55), (55, 58, 59, 56), (56, 59, 57), (43, 46, 60, 58), (58, 60, 61, 59), (59, 61, 62, 57), (63, 64, 65, 66), (67, 68, 64, 63), (54, 53, 68, 67), (64, 69, 70, 65), (68, 71, 69, 64), (53, 57, 71, 68), (69, 72, 73, 70), (71, 74, 72, 69), (57, 74, 71), (72, 75, 76, 73), (74, 77, 75, 72), (57, 62, 77, 74), (66, 65, 79, 80), (80, 79, 81, 82), (82, 81, 83), (65, 70, 84, 79), (79, 84, 85, 81), (81, 85, 86, 83), (70, 73, 87, 84), (84, 87, 88, 85), (85, 88, 86), (73, 76, 89, 87), (87, 89, 90, 88), (88, 90, 91, 86), (92, 93, 94, 95), (96, 97, 93, 92), (82, 83, 97, 96), (93, 98, 99, 94), (97, 100, 98, 93), (83, 86, 100, 97), (98, 101, 102, 99), (100, 103, 101, 98), (86, 103, 100), (101, 104, 105, 102), (103, 106, 104, 101), (86, 91, 106, 103), (95, 94, 108, 109), (109, 108, 110, 111), (111, 110, 112, 113), (94, 99, 114, 108), (108, 114, 115, 110), (110, 115, 116, 112), (99, 102, 117, 114), (114, 117, 118, 115), (115, 118, 116), (102, 105, 119, 117), (117, 119, 120, 118), (118, 120, 121, 116), (122, 123, 124, 125), (126, 127, 123, 122), (126, 112, 127), (123, 128, 129, 124), (127, 130, 128, 123), (112, 116, 130, 127), (128, 131, 132, 129), (130, 133, 131, 128), (116, 133, 130), (131, 134, 135, 132), (133, 136, 134, 131), (116, 121, 136, 133), (125, 124, 138, 139), (139, 138, 140, 141), (141, 140, 142, 143), (124, 129, 144, 138), (138, 144, 145, 140), (140, 145, 146, 142), (129, 132, 147, 144), (144, 147, 148, 145), (145, 148, 146), (132, 135, 149, 147), (147, 149, 150, 148), (148, 150, 151, 146), (152, 153, 154, 155), (156, 157, 153, 152), (143, 142, 157, 156), (153, 158, 159, 154), (157, 160, 158, 153), (142, 146, 160, 157), (158, 161, 162, 159), (146, 163, 160), (161, 164, 165, 162), (146, 151, 166, 163), (155, 154, 168, 169), (169, 168, 170, 6), (6, 170, 7), (168, 171, 172, 170), (170, 172, 11, 7), (159, 162, 173, 171), (171, 173, 174, 172), (172, 174, 11), (162, 165, 175, 173), (173, 175, 176, 174), (174, 176, 18, 11), (171, 168, 154, 159), (161, 158, 160, 163), (166, 164, 161, 163)])
me_bolt_039.materials.append(mat_matal_screw)
me_bolt_039.use_remesh_fix_poles = True
me_bolt_039.use_remesh_preserve_attributes = False
me_bolt_039.update()
me_bolt_040 = bpy.data.meshes.new('Bolt.040')
me_bolt_040.from_pydata([(8.539e-05, 0.0004944, 2.465), (0.4745, 2.691, 2.465), (-1.439e-06, 2.733, 2.465), (-1.439e-06, 0.000502, 2.465), (0.0001696, 0.0004718, 2.465), (0.9347, 2.568, 2.465), (0.0002486, 0.000435, 2.465), (1.366, 2.367, 2.465), (0.4849, 2.75, 2.406), (-1.439e-06, 2.75, 2.448), (1.001, 2.75, 2.272), (1.588, 2.75, 2.023), (0.4849, 2.75, 2.023), (-1.439e-06, 2.75, 2.023), (1.001, 2.75, 2.023), (0.4849, 2.75, -0.0002003), (-1.439e-06, 2.75, -0.0002003), (1.001, 2.75, -0.0002003), (1.588, 2.75, -0.0002003), (-1.439e-06, 2.75, -0.01739), (-0.4745, 2.691, 2.465), (-8.826e-05, 0.0004944, 2.465), (-0.9347, 2.568, 2.465), (-0.0001724, 0.0004718, 2.465), (-1.366, 2.367, 2.465), (-0.0002514, 0.000435, 2.465), (-0.4849, 2.75, 2.406), (-1.001, 2.75, 2.272), (-1.588, 2.75, 2.023), (-0.4849, 2.75, 2.023), (-1.001, 2.75, 2.023), (-0.4849, 2.75, -0.0002003), (-1.001, 2.75, -0.0002003), (-1.588, 2.75, -0.0002003), (-0.0003845, 0.0003234, 2.465), (-2.093, 1.757, 2.465), (-2.367, 1.366, 2.465), (-0.0004345, 0.000252, 2.465), (-1.757, 2.093, 2.465), (-2.139, 1.795, 2.406), (-2.382, 1.375, 2.448), (-1.881, 2.242, 2.272), (-2.139, 1.795, 2.023), (-2.382, 1.375, 2.023), (-1.881, 2.242, 2.023), (-2.139, 1.795, -0.0002003), (-2.382, 1.375, -0.0002003), (-1.881, 2.242, -0.0002003), (-2.382, 1.375, -0.01739), (-2.568, 0.9347, 2.465), (-0.0004713, 0.000173, 2.465), (-2.691, 0.4745, 2.465), (-0.0004938, 8.88e-05, 2.465), (-2.733, 1.852e-06, 2.465), (-0.0005014, 1.971e-06, 2.465), (-2.624, 0.9551, 2.406), (-2.882, 0.5082, 2.272), (-3.175, 1.733e-06, 2.023), (-2.624, 0.9551, 2.023), (-2.882, 0.5082, 2.023), (-2.624, 0.9551, -0.0002003), (-2.882, 0.5082, -0.0002003), (-3.175, 1.733e-06, -0.0002003), (-0.0004713, -0.000169, 2.465), (-2.568, -0.9347, 2.465), (-2.367, -1.366, 2.465), (-0.0004345, -0.000248, 2.465), (-0.0004938, -8.485e-05, 2.465), (-2.691, -0.4745, 2.465), (-2.624, -0.9551, 2.406), (-2.382, -1.375, 2.448), (-2.882, -0.5082, 2.272), (-2.624, -0.9551, 2.023), (-2.382, -1.375, 2.023), (-2.882, -0.5082, 2.023), (-2.624, -0.9551, -0.0002003), (-2.382, -1.375, -0.0002003), (-2.882, -0.5082, -0.0002003), (-2.382, -1.375, -0.01739), (-2.093, -1.757, 2.465), (-0.0003845, -0.0003194, 2.465), (-1.757, -2.093, 2.465), (-0.0003228, -0.0003811, 2.465), (-1.366, -2.367, 2.465), (-2.139, -1.795, 2.406), (-1.881, -2.242, 2.272), (-1.588, -2.75, 2.023), (-2.139, -1.795, 2.023), (-1.881, -2.242, 2.023), (-2.139, -1.795, -0.0002003), (-1.881, -2.242, -0.0002003), (-1.588, -2.75, -0.0002003), (-8.826e-05, -0.0004904, 2.465), (-0.4745, -2.691, 2.465), (-1.678e-06, -2.733, 2.465), (-1.439e-06, -0.000498, 2.465), (-0.0001724, -0.0004679, 2.465), (-0.9347, -2.568, 2.465), (-0.4849, -2.75, 2.406), (-1.679e-06, -2.75, 2.448), (-1.001, -2.75, 2.272), (-0.4849, -2.75, 2.023), (-1.679e-06, -2.75, 2.023), (-1.001, -2.75, 2.023), (-0.4849, -2.75, -0.0002003), (-1.679e-06, -2.75, -0.0002003), (-1.001, -2.75, -0.0002003), (-1.679e-06, -2.75, -0.01739), (0.4745, -2.691, 2.465), (8.539e-05, -0.0004904, 2.465), (0.9347, -2.568, 2.465), (0.0001696, -0.0004679, 2.465), (1.366, -2.367, 2.465), (0.0002486, -0.000431, 2.465), (0.4849, -2.75, 2.406), (1.001, -2.75, 2.272), (1.588, -2.75, 2.023), (0.4849, -2.75, 2.023), (1.001, -2.75, 2.023), (0.4849, -2.75, -0.0002003), (1.001, -2.75, -0.0002003), (1.588, -2.75, -0.0002003), (0.0003816, -0.0003194, 2.465), (2.093, -1.757, 2.465), (2.367, -1.366, 2.465), (0.0004316, -0.000248, 2.465), (0.00032, -0.0003811, 2.465), (1.757, -2.093, 2.465), (2.139, -1.795, 2.406), (2.382, -1.375, 2.448), (1.881, -2.242, 2.272), (2.139, -1.795, 2.023), (2.382, -1.375, 2.023), (1.881, -2.242, 2.023), (2.139, -1.795, -0.0002003), (2.382, -1.375, -0.0002003), (1.881, -2.242, -0.0002003), (2.382, -1.375, -0.01739), (2.568, -0.9347, 2.465), (0.0004684, -0.000169, 2.465), (2.691, -0.4745, 2.465), (0.000491, -8.485e-05, 2.465), (2.733, 2.329e-06, 2.465), (0.0004986, 1.971e-06, 2.465), (2.624, -0.9551, 2.406), (2.882, -0.5082, 2.272), (3.175, 2.448e-06, 2.023), (2.624, -0.9551, 2.023), (2.882, -0.5082, 2.023), (2.624, -0.9551, -0.0002003), (2.882, -0.5082, -0.0002003), (3.175, 2.448e-06, -0.0002003), (0.0004684, 0.000173, 2.465), (2.568, 0.9347, 2.465), (2.367, 1.366, 2.465), (0.0004316, 0.000252, 2.465), (0.000491, 8.88e-05, 2.465), (2.691, 0.4745, 2.465), (2.624, 0.9551, 2.406), (2.382, 1.375, 2.448), (2.882, 0.5082, 2.272), (2.624, 0.9551, 2.023), (2.382, 1.375, 2.023), (2.882, 0.5082, 2.023), (2.624, 0.9551, -0.0002003), (2.382, 1.375, -0.0002003), (2.882, 0.5082, -0.0002003), (2.382, 1.375, -0.01739), (2.093, 1.757, 2.465), (0.0003816, 0.0003234, 2.465), (1.757, 2.093, 2.465), (2.139, 1.795, 2.406), (1.881, 2.242, 2.272), (2.139, 1.795, 2.023), (1.881, 2.242, 2.023), (2.139, 1.795, -0.0002003), (1.881, 2.242, -0.0002003)], [(16, 19), (46, 48), (135, 137), (76, 78), (165, 167), (105, 107)], [(0, 1, 2, 3), (4, 5, 1, 0), (6, 7, 5, 4), (1, 8, 9, 2), (5, 10, 8, 1), (7, 11, 10, 5), (8, 12, 13, 9), (10, 14, 12, 8), (11, 14, 10), (12, 15, 16, 13), (14, 17, 15, 12), (11, 18, 17, 14), (3, 2, 20, 21), (21, 20, 22, 23), (23, 22, 24, 25), (2, 9, 26, 20), (20, 26, 27, 22), (22, 27, 28, 24), (9, 13, 29, 26), (26, 29, 30, 27), (27, 30, 28), (13, 16, 31, 29), (29, 31, 32, 30), (30, 32, 33, 28), (34, 35, 36, 37), (25, 38, 35, 34), (25, 24, 38), (35, 39, 40, 36), (38, 41, 39, 35), (24, 28, 41, 38), (39, 42, 43, 40), (41, 44, 42, 39), (28, 44, 41), (42, 45, 46, 43), (44, 47, 45, 42), (28, 33, 47, 44), (37, 36, 49, 50), (50, 49, 51, 52), (52, 51, 53, 54), (36, 40, 55, 49), (49, 55, 56, 51), (51, 56, 57, 53), (40, 43, 58, 55), (55, 58, 59, 56), (56, 59, 57), (43, 46, 60, 58), (58, 60, 61, 59), (59, 61, 62, 57), (63, 64, 65, 66), (67, 68, 64, 63), (54, 53, 68, 67), (64, 69, 70, 65), (68, 71, 69, 64), (53, 57, 71, 68), (69, 72, 73, 70), (71, 74, 72, 69), (57, 74, 71), (72, 75, 76, 73), (74, 77, 75, 72), (57, 62, 77, 74), (66, 65, 79, 80), (80, 79, 81, 82), (82, 81, 83), (65, 70, 84, 79), (79, 84, 85, 81), (81, 85, 86, 83), (70, 73, 87, 84), (84, 87, 88, 85), (85, 88, 86), (73, 76, 89, 87), (87, 89, 90, 88), (88, 90, 91, 86), (92, 93, 94, 95), (96, 97, 93, 92), (82, 83, 97, 96), (93, 98, 99, 94), (97, 100, 98, 93), (83, 86, 100, 97), (98, 101, 102, 99), (100, 103, 101, 98), (86, 103, 100), (101, 104, 105, 102), (103, 106, 104, 101), (86, 91, 106, 103), (95, 94, 108, 109), (109, 108, 110, 111), (111, 110, 112, 113), (94, 99, 114, 108), (108, 114, 115, 110), (110, 115, 116, 112), (99, 102, 117, 114), (114, 117, 118, 115), (115, 118, 116), (102, 105, 119, 117), (117, 119, 120, 118), (118, 120, 121, 116), (122, 123, 124, 125), (126, 127, 123, 122), (126, 112, 127), (123, 128, 129, 124), (127, 130, 128, 123), (112, 116, 130, 127), (128, 131, 132, 129), (130, 133, 131, 128), (116, 133, 130), (131, 134, 135, 132), (133, 136, 134, 131), (116, 121, 136, 133), (125, 124, 138, 139), (139, 138, 140, 141), (141, 140, 142, 143), (124, 129, 144, 138), (138, 144, 145, 140), (140, 145, 146, 142), (129, 132, 147, 144), (144, 147, 148, 145), (145, 148, 146), (132, 135, 149, 147), (147, 149, 150, 148), (148, 150, 151, 146), (152, 153, 154, 155), (156, 157, 153, 152), (143, 142, 157, 156), (153, 158, 159, 154), (157, 160, 158, 153), (142, 146, 160, 157), (158, 161, 162, 159), (146, 163, 160), (161, 164, 165, 162), (146, 151, 166, 163), (155, 154, 168, 169), (169, 168, 170, 6), (6, 170, 7), (168, 171, 172, 170), (170, 172, 11, 7), (159, 162, 173, 171), (171, 173, 174, 172), (172, 174, 11), (162, 165, 175, 173), (173, 175, 176, 174), (174, 176, 18, 11), (171, 168, 154, 159), (161, 158, 160, 163), (166, 164, 161, 163)])
me_bolt_040.materials.append(mat_matal_screw)
me_bolt_040.use_remesh_fix_poles = True
me_bolt_040.use_remesh_preserve_attributes = False
me_bolt_040.update()

# ---- objects
ob_display_board = bpy.data.objects.new('display_board', me_cube_001)
ob_screw_tr = bpy.data.objects.new('screw_tr', me_bolt_002)
ob_screw_tl = bpy.data.objects.new('screw_tl', me_bolt_038)
ob_scew_br = bpy.data.objects.new('scew_br', me_bolt_039)
ob_screw_bl = bpy.data.objects.new('screw_bl', me_bolt_040)

# ---- transforms, parenting, visibility, modifiers, constraints
ob_display_board.location = (0.0, 0.0, 0.0)
ob_display_board.scale = (0.5, 0.5, 0.5)
ob_screw_tr.location = (-1.9, -0.01, 0.9)
ob_screw_tr.rotation_euler = (1.571, -0.0, 0.0)
ob_screw_tr.scale = (0.005, 0.005, 0.005)
ob_screw_tl.location = (1.9, -0.01, 0.9)
ob_screw_tl.rotation_euler = (1.571, -0.0, 0.0)
ob_screw_tl.scale = (0.005, 0.005, 0.005)
ob_scew_br.location = (1.9, -0.01, -0.9)
ob_scew_br.rotation_euler = (1.571, -0.0, 0.0)
ob_scew_br.scale = (0.005, 0.005, 0.005)
ob_screw_bl.location = (-1.9, -0.01, -0.9)
ob_screw_bl.rotation_euler = (1.571, -0.0, 0.0)
ob_screw_bl.scale = (0.005, 0.005, 0.005)

# ---- collection membership
col_collection.objects.link(ob_display_board)
col_collection.objects.link(ob_screw_tr)
col_collection.objects.link(ob_screw_tl)
col_collection.objects.link(ob_scew_br)
col_collection.objects.link(ob_screw_bl)

# ---- scene / render settings (as saved in the file)
scene.frame_start = 1; scene.frame_end = 250; scene.frame_set(1)
scene.render.engine = 'BLENDER_EEVEE_NEXT'
scene.cycles.sampling_pattern = 'TABULATED_SOBOL'
scene.cycles.use_light_tree = False
scene.view_settings.view_transform = 'Filmic'
bpy.context.view_layer.update()

# ---- added for rendering (the .blend has no active camera and no usable light): camera, sun
cam_auto = bpy.data.cameras.new('AutoCamera')
cam_auto.lens = 50.0
cam_auto.sensor_width = 36.0
cam_auto.clip_end = 1000.0
ob_auto_camera = bpy.data.objects.new('AutoCamera', cam_auto)
scene.collection.objects.link(ob_auto_camera)
ob_auto_camera.location = (4.13783, -4.97157, 3.31027)
ob_auto_camera.rotation_euler = (1.09748, -7.21219e-08, 0.694738)
scene.camera = ob_auto_camera
light_auto_sun = bpy.data.lights.new('AutoSun', 'SUN')
light_auto_sun.energy = 3.0
light_auto_sun.angle = 0.0523599
ob_auto_sun = bpy.data.objects.new('AutoSun', light_auto_sun)
scene.collection.objects.link(ob_auto_sun)
ob_auto_sun.rotation_euler = (0.872665, 0.174533, 0.523599)
bpy.context.view_layer.update()
